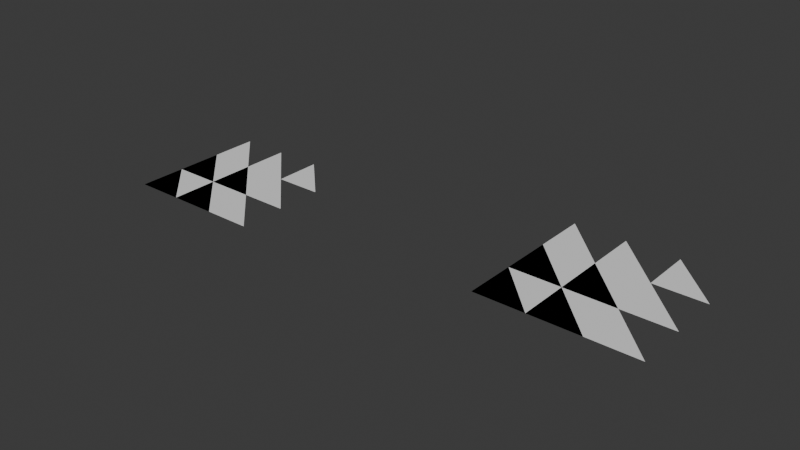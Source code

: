 # Source: triangle_deduplication.blend  (saved by Blender 4.1.10; exported with 4.5.12 LTS)
import bpy
from mathutils import Matrix  # noqa: F401  (used for matrix-valued properties, if any)

bpy.ops.wm.read_factory_settings(use_empty=True)
scene = bpy.context.scene
scene.name = 'Scene'

# ---- materials (node trees are filled in below, after node groups)
mat_material = bpy.data.materials.new('Material')
mat_material.alpha_threshold = 0.0
mat_material.use_transparent_shadow = False
mat_material.roughness = 0.5
mat_material.line_color = (0.0, 0.0, 0.0, 1.0)

# ---- node groups
ng_geometry_nodes = bpy.data.node_groups.new('Geometry Nodes', 'GeometryNodeTree')
_s = ng_geometry_nodes.interface.new_socket(name='Geometry', in_out='OUTPUT', socket_type='NodeSocketGeometry')
_s = ng_geometry_nodes.interface.new_socket(name='Size', in_out='INPUT', socket_type='NodeSocketFloat')
_s.subtype = 'DISTANCE'
_s.default_value = 1.0
_s.min_value = 0.0
_s = ng_geometry_nodes.interface.new_socket(name='Vertices', in_out='INPUT', socket_type='NodeSocketInt')
_s.default_value = 3
_s.min_value = 2
_s.max_value = 1000
ng_geometry_nodes.is_modifier = True
_N = ng_geometry_nodes.nodes; _L = ng_geometry_nodes.links
n0 = _N.new('GeometryNodeRealizeInstances'); n0.name = 'Realize Instances'; n0.location = (-65, -34)
n1 = _N.new('FunctionNodeRandomValue'); n1.name = 'Random Value'; n1.location = (403, -103)
n1.inputs[8].default_value = 2
n2 = _N.new('NodeGroupOutput'); n2.name = 'Group Output'; n2.location = (1144, 19)
n3 = _N.new('FunctionNodeCombineColor'); n3.name = 'Combine Color'; n3.location = (674, -84)
n3.inputs[1].default_value = 0.4333
n3.inputs[2].default_value = 1.0
n4 = _N.new('GeometryNodeViewer'); n4.name = 'Viewer'; n4.location = (955, -74)
n4.data_type = 'FLOAT_COLOR'
n4.domain = 'FACE'
n5 = _N.new('GeometryNodeInstanceOnPoints'); n5.name = 'Instance on Points'; n5.location = (-302, -27)
n6 = _N.new('GeometryNodeSetPosition'); n6.name = 'Set Position'; n6.location = (-686, -43)
n7 = _N.new('GeometryNodeSwitch'); n7.name = 'Switch'; n7.location = (-1157, -57)
n7.input_type = 'VECTOR'
n8 = _N.new('GeometryNodeJoinGeometry'); n8.name = 'Join Geometry'; n8.location = (155, 60)
n9 = _N.new('GeometryNodeMergeByDistance'); n9.name = 'Merge by Distance'; n9.location = (375, 133)
n9.inputs[2].default_value = 0.1
n10 = _N.new('NodeReroute'); n10.name = 'Reroute'; n10.location = (-1428, 262)
n10.width = 16
n10.socket_idname = 'NodeSocketFloatDistance'
n11 = _N.new('GeometryNodeMeshGrid'); n11.name = 'Grid'; n11.location = (-1361, 350)
n12 = _N.new('NodeReroute'); n12.name = 'Reroute.001'; n12.location = (-1452, 208)
n12.width = 16
n12.socket_idname = 'NodeSocketInt'
n13 = _N.new('GeometryNodeMeshCircle'); n13.name = 'Mesh Circle'; n13.location = (-1201, 139)
n13.fill_type = 'TRIANGLE_FAN'
n13.inputs[0].default_value = 3
n13.inputs[1].default_value = 0.17
n14 = _N.new('GeometryNodeInputIndex'); n14.name = 'Index'; n14.location = (-1511, -365)
n15 = _N.new('FunctionNodeCompare'); n15.name = 'Compare.001'; n15.location = (-1218, -400)
n15.operation = 'EQUAL'
n15.data_type = 'INT'
n15.inputs[3].default_value = 1
n15.inputs[6].default_value = (0.0, 0.0, 0.0, 0.0)
n15.inputs[7].default_value = (0.0, 0.0, 0.0, 0.0)
n16 = _N.new('GeometryNodeSwitch'); n16.name = 'Switch.001'; n16.location = (-988, -203)
n16.input_type = 'VECTOR'
n17 = _N.new('FunctionNodeCompare'); n17.name = 'Compare'; n17.location = (-1336, -260)
n17.operation = 'EQUAL'
n17.data_type = 'INT'
n17.inputs[6].default_value = (0.0, 0.0, 0.0, 0.0)
n17.inputs[7].default_value = (0.0, 0.0, 0.0, 0.0)
n18 = _N.new('ShaderNodeCombineXYZ'); n18.name = 'Combine XYZ'; n18.location = (-1500, 140)
n19 = _N.new('ShaderNodeCombineXYZ'); n19.name = 'Combine XYZ.001'; n19.location = (-1500, 0)
n20 = _N.new('NodeGroupInput'); n20.name = 'Group Input.001'; n20.location = (-2232, -29)
n21 = _N.new('ShaderNodeMath'); n21.name = 'Math'; n21.location = (-1702, 130)
n21.operation = 'DIVIDE'
n22 = _N.new('NodeGroupInput'); n22.name = 'Group Input'; n22.location = (-2126, 279)
n23 = _N.new('ShaderNodeMath'); n23.name = 'Math.001'; n23.location = (-1922, -13)
n23.operation = 'SUBTRACT'
n23.inputs[1].default_value = 1.0
n24 = _N.new('GeometryNodeTriangulate'); n24.name = 'Triangulate'; n24.location = (627, 122)
n24.mute = True
n24.quad_method = 'FIXED_ALTERNATE'
n25 = _N.new('ShaderNodeCombineXYZ'); n25.name = 'Combine XYZ.002'; n25.location = (-1500, -140)
_L.new(n11.outputs[0], n5.inputs[0])
_L.new(n5.outputs[0], n0.inputs[0])
_L.new(n8.outputs[0], n9.inputs[0])
_L.new(n0.outputs[0], n8.inputs[0])
_L.new(n9.outputs[0], n24.inputs[0])
_L.new(n11.outputs[0], n8.inputs[0])
_L.new(n1.outputs[1], n3.inputs[0])
_L.new(n24.outputs[0], n2.inputs[0])
_L.new(n3.outputs[0], n4.inputs[1])
_L.new(n24.outputs[0], n4.inputs[0])
_L.new(n6.outputs[0], n5.inputs[2])
_L.new(n13.outputs[0], n6.inputs[0])
_L.new(n14.outputs[0], n17.inputs[2])
_L.new(n17.outputs[0], n7.inputs[0])
_L.new(n16.outputs[0], n6.inputs[2])
_L.new(n7.outputs[0], n16.inputs[1])
_L.new(n15.outputs[0], n16.inputs[0])
_L.new(n14.outputs[0], n15.inputs[2])
_L.new(n10.outputs[0], n11.inputs[0])
_L.new(n22.outputs[0], n10.inputs[0])
_L.new(n10.outputs[0], n11.inputs[1])
_L.new(n12.outputs[0], n11.inputs[2])
_L.new(n20.outputs[1], n12.inputs[0])
_L.new(n12.outputs[0], n11.inputs[3])
_L.new(n22.outputs[0], n21.inputs[0])
_L.new(n23.outputs[0], n21.inputs[1])
_L.new(n18.outputs[0], n7.inputs[1])
_L.new(n19.outputs[0], n7.inputs[2])
_L.new(n25.outputs[0], n16.inputs[2])
_L.new(n21.outputs[0], n18.inputs[0])
_L.new(n21.outputs[0], n19.inputs[1])
_L.new(n20.outputs[1], n23.inputs[0])
n2.is_active_output = True

# ---- material node trees
mat_material.use_nodes = True; mat_material.node_tree.nodes.clear()
_N = mat_material.node_tree.nodes; _L = mat_material.node_tree.links
n0 = _N.new('ShaderNodeOutputMaterial'); n0.name = 'Material Output'; n0.location = (300, 300)
n1 = _N.new('ShaderNodeBsdfPrincipled'); n1.name = 'Principled BSDF'; n1.location = (10, 300)
n1.subsurface_method = 'RANDOM_WALK_SKIN'
n1.inputs[3].default_value = 1.45
n1.inputs[10].default_value = 0.0
_L.new(n1.outputs[0], n0.inputs[0])
n0.is_active_output = True

# ---- world
world_world = bpy.data.worlds.new('World'); scene.world = world_world
world_world.use_nodes = True; world_world.node_tree.nodes.clear()
_N = world_world.node_tree.nodes; _L = world_world.node_tree.links
n0 = _N.new('ShaderNodeOutputWorld'); n0.name = 'World Output'; n0.location = (300, 300)
n1 = _N.new('ShaderNodeBackground'); n1.name = 'Background'; n1.location = (10, 300)
n1.inputs[0].default_value = (0.05088, 0.05088, 0.05088, 1.0)
_L.new(n1.outputs[0], n0.inputs[0])
n0.is_active_output = True
world_world.color = (0.05088, 0.05088, 0.05088)
world_world.use_sun_shadow = False
world_world.sun_shadow_jitter_overblur = 0.0

# ---- meshes
me_cube = bpy.data.meshes.new('Cube')
me_cube.from_pydata([(1.0, 1.0, 1.0), (1.0, 1.0, -1.0), (1.0, -1.0, 1.0), (1.0, -1.0, -1.0), (-1.0, 1.0, 1.0), (-1.0, 1.0, -1.0), (-1.0, -1.0, 1.0), (-1.0, -1.0, -1.0)], [], [(0, 4, 6, 2), (3, 2, 6, 7), (7, 6, 4, 5), (5, 1, 3, 7), (1, 0, 2, 3), (5, 4, 0, 1), (0, 3, 2), (7, 2, 6), (6, 5, 4), (4, 1, 0), (6, 0, 2), (3, 5, 1)])
_uv = me_cube.uv_layers.new(name='UVMap')
_uv.uv.foreach_set('vector', [0.625, 0.5, 0.875, 0.5, 0.875, 0.75, 0.625, 0.75, 0.375, 0.75, 0.625, 0.75, 0.625, 1.0, 0.375, 1.0, 0.375, 0.0, 0.625, 0.0, 0.625, 0.25, 0.375, 0.25, 0.125, 0.5, 0.375, 0.5, 0.375, 0.75, 0.125, 0.75, 0.375, 0.5, 0.625, 0.5, 0.625, 0.75, 0.375, 0.75, 0.375, 0.25, 0.625, 0.25, 0.625, 0.5, 0.375, 0.5, 0.625, 0.5, 0.375, 0.75, 0.625, 0.75, 0.375, 1.0, 0.625, 0.75, 0.875, 0.75, 0.875, 0.75, 0.375, 0.25, 0.625, 0.25, 0.875, 0.5, 0.375, 0.5, 0.625, 0.5, 0.875, 0.75, 0.625, 0.5, 0.625, 0.75, 0.375, 0.75, 0.125, 0.5, 0.375, 0.5])
me_cube.materials.append(mat_material)
me_cube.use_mirror_vertex_groups = False
me_cube.update()
me_cube_001 = bpy.data.meshes.new('Cube.001')
me_cube_001.from_pydata([(-0.5, -0.5, 0.0), (-0.5, 0.0, 0.0), (-0.5, 0.5, 0.0), (0.0, -0.5, 0.0), (0.0, 0.0, 0.0), (0.0, 0.5, 0.0), (0.5, -0.5, 0.0), (0.5, 0.0, 0.0), (0.5, 0.5, 0.0), (-0.5, 1.0, 0.0), (0.0, 1.0, 0.0), (1.0, -0.5, 0.0), (1.0, 0.0, 0.0), (0.5, 1.0, 0.0), (1.0, 0.5, 0.0)], [], [(0, 3, 4, 1), (1, 4, 5, 2), (3, 6, 7, 4), (4, 7, 8, 5), (1, 0, 3), (2, 1, 4), (9, 2, 5), (4, 3, 6), (5, 4, 7), (10, 5, 8), (7, 6, 11), (8, 7, 12), (13, 8, 14)])
me_cube_001.materials.append(None)
me_cube_001.update()

# ---- objects
ob_test_object = bpy.data.objects.new('test_object', me_cube)
ob_expected_object = bpy.data.objects.new('expected_object', me_cube_001)

# ---- transforms, parenting, visibility, modifiers, constraints
ob_test_object.location = (0.0, 0.0, 0.0)
ob_test_object.lock_rotations_4d = False
ob_test_object.empty_display_type = 'ARROWS'
ob_test_object.lineart.crease_threshold = 0.0
_m = ob_test_object.modifiers.new('GeometryNodes', 'NODES')
_m.node_group = ng_geometry_nodes
ob_expected_object.location = (4.462, -0.3348, 0.5419)
ob_expected_object.lock_rotations_4d = False
ob_expected_object.empty_display_type = 'ARROWS'
ob_expected_object.lineart.crease_threshold = 0.0

# ---- collection membership
scene.collection.objects.link(ob_test_object)
scene.collection.objects.link(ob_expected_object)

# ---- scene / render settings (as saved in the file)
scene.frame_start = 1; scene.frame_end = 250; scene.frame_set(1)
scene.render.engine = 'BLENDER_EEVEE_NEXT'
scene.cycles.sampling_pattern = 'TABULATED_SOBOL'
scene.eevee.ray_tracing_options.trace_max_roughness = 0.0
bpy.context.view_layer.update()

# ---- added for rendering (the .blend has no active camera and no usable light): camera, sun
cam_auto = bpy.data.cameras.new('AutoCamera')
cam_auto.lens = 50.0
cam_auto.sensor_width = 36.0
cam_auto.clip_end = 1000.0
ob_auto_camera = bpy.data.objects.new('AutoCamera', cam_auto)
scene.collection.objects.link(ob_auto_camera)
ob_auto_camera.location = (8.27429, -6.86933, 4.90558)
ob_auto_camera.rotation_euler = (1.09748, -7.21219e-08, 0.694738)
scene.camera = ob_auto_camera
light_auto_sun = bpy.data.lights.new('AutoSun', 'SUN')
light_auto_sun.energy = 3.0
light_auto_sun.angle = 0.0523599
ob_auto_sun = bpy.data.objects.new('AutoSun', light_auto_sun)
scene.collection.objects.link(ob_auto_sun)
ob_auto_sun.rotation_euler = (0.872665, 0.174533, 0.523599)
bpy.context.view_layer.update()
